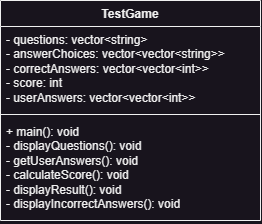

The diagram above was exported from draw.io. Its source (the exported page's mxGraphModel, read from the mxfile embedded in the PNG):
<mxGraphModel dx="933" dy="403" grid="1" gridSize="10" guides="1" tooltips="1" connect="1" arrows="1" fold="1" page="1" pageScale="1" pageWidth="827" pageHeight="1169" math="0" shadow="0">
  <root>
    <mxCell id="0" />
    <mxCell id="1" parent="0" />
    <mxCell id="0gOWUShEJ0fYx2bs6ckm-1" value="TestGame" style="swimlane;fontStyle=1;align=center;verticalAlign=top;childLayout=stackLayout;horizontal=1;startSize=26;horizontalStack=0;resizeParent=1;resizeParentMax=0;resizeLast=0;collapsible=1;marginBottom=0;whiteSpace=wrap;html=1;" vertex="1" parent="1">
      <mxGeometry x="230" y="120" width="260" height="220" as="geometry" />
    </mxCell>
    <mxCell id="0gOWUShEJ0fYx2bs6ckm-2" value=" - questions: vector&amp;lt;string&amp;gt;&lt;br&gt;- answerChoices: vector&amp;lt;vector&amp;lt;string&amp;gt;&amp;gt;&lt;br&gt;- correctAnswers: vector&amp;lt;vector&amp;lt;int&amp;gt;&amp;gt;&lt;br&gt;- score: int&lt;br&gt;- userAnswers: vector&amp;lt;vector&amp;lt;int&amp;gt;&amp;gt;&lt;br&gt;" style="text;strokeColor=none;fillColor=none;align=left;verticalAlign=top;spacingLeft=4;spacingRight=4;overflow=hidden;rotatable=0;points=[[0,0.5],[1,0.5]];portConstraint=eastwest;whiteSpace=wrap;html=1;" vertex="1" parent="0gOWUShEJ0fYx2bs6ckm-1">
      <mxGeometry y="26" width="260" height="84" as="geometry" />
    </mxCell>
    <mxCell id="0gOWUShEJ0fYx2bs6ckm-3" value="" style="line;strokeWidth=1;fillColor=none;align=left;verticalAlign=middle;spacingTop=-1;spacingLeft=3;spacingRight=3;rotatable=0;labelPosition=right;points=[];portConstraint=eastwest;strokeColor=inherit;" vertex="1" parent="0gOWUShEJ0fYx2bs6ckm-1">
      <mxGeometry y="110" width="260" height="8" as="geometry" />
    </mxCell>
    <mxCell id="0gOWUShEJ0fYx2bs6ckm-4" value="+ main(): void&lt;br&gt;- displayQuestions(): void&lt;br&gt;- getUserAnswers(): void&lt;br&gt;- calculateScore(): void&lt;br&gt;- displayResult(): void&lt;br&gt;- displayIncorrectAnswers(): void " style="text;strokeColor=none;fillColor=none;align=left;verticalAlign=top;spacingLeft=4;spacingRight=4;overflow=hidden;rotatable=0;points=[[0,0.5],[1,0.5]];portConstraint=eastwest;whiteSpace=wrap;html=1;" vertex="1" parent="0gOWUShEJ0fYx2bs6ckm-1">
      <mxGeometry y="118" width="260" height="102" as="geometry" />
    </mxCell>
  </root>
</mxGraphModel>